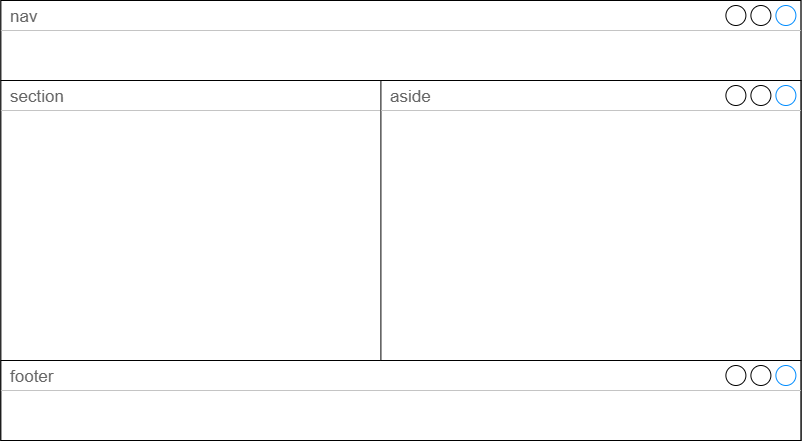

The diagram above was exported from draw.io. Its source (the exported page's mxGraphModel, read from the mxfile embedded in the PNG):
<mxGraphModel dx="1099" dy="702" grid="1" gridSize="10" guides="1" tooltips="1" connect="1" arrows="1" fold="1" page="1" pageScale="1" pageWidth="827" pageHeight="1169" math="0" shadow="0">
  <root>
    <mxCell id="0" />
    <mxCell id="1" parent="0" />
    <mxCell id="osbbNt2N2s_NcV_dKIhF-1" parent="1" style="strokeWidth=1;shadow=0;dashed=0;align=center;html=1;shape=mxgraph.mockup.containers.window;align=left;verticalAlign=top;spacingLeft=8;strokeColor2=#008cff;strokeColor3=#c4c4c4;fontColor=#666666;mainText=;fontSize=17;labelBackgroundColor=none;whiteSpace=wrap;" value="main" vertex="1">
      <mxGeometry height="440" width="800" x="20" y="250" as="geometry" />
    </mxCell>
    <mxCell id="osbbNt2N2s_NcV_dKIhF-2" parent="1" style="strokeWidth=1;shadow=0;dashed=0;align=center;html=1;shape=mxgraph.mockup.containers.window;align=left;verticalAlign=top;spacingLeft=8;strokeColor2=#008cff;strokeColor3=#c4c4c4;fontColor=#666666;mainText=;fontSize=17;labelBackgroundColor=none;whiteSpace=wrap;" value="nav" vertex="1">
      <mxGeometry height="80" width="800" x="20" y="250" as="geometry" />
    </mxCell>
    <mxCell id="osbbNt2N2s_NcV_dKIhF-3" parent="1" style="strokeWidth=1;shadow=0;dashed=0;align=center;html=1;shape=mxgraph.mockup.containers.window;align=left;verticalAlign=top;spacingLeft=8;strokeColor2=#008cff;strokeColor3=#c4c4c4;fontColor=#666666;mainText=;fontSize=17;labelBackgroundColor=none;whiteSpace=wrap;" value="section" vertex="1">
      <mxGeometry height="360" width="800" x="20" y="330" as="geometry" />
    </mxCell>
    <mxCell id="osbbNt2N2s_NcV_dKIhF-4" parent="1" style="strokeWidth=1;shadow=0;dashed=0;align=center;html=1;shape=mxgraph.mockup.containers.window;align=left;verticalAlign=top;spacingLeft=8;strokeColor2=#008cff;strokeColor3=#c4c4c4;fontColor=#666666;mainText=;fontSize=17;labelBackgroundColor=none;whiteSpace=wrap;" value="footer" vertex="1">
      <mxGeometry height="80" width="800" x="20" y="610" as="geometry" />
    </mxCell>
    <mxCell id="osbbNt2N2s_NcV_dKIhF-8" parent="1" style="strokeWidth=1;shadow=0;dashed=0;align=center;html=1;shape=mxgraph.mockup.containers.window;align=left;verticalAlign=top;spacingLeft=8;strokeColor2=#008cff;strokeColor3=#c4c4c4;fontColor=#666666;mainText=;fontSize=17;labelBackgroundColor=none;whiteSpace=wrap;" value="aside" vertex="1">
      <mxGeometry height="280" width="420" x="400" y="330" as="geometry" />
    </mxCell>
  </root>
</mxGraphModel>